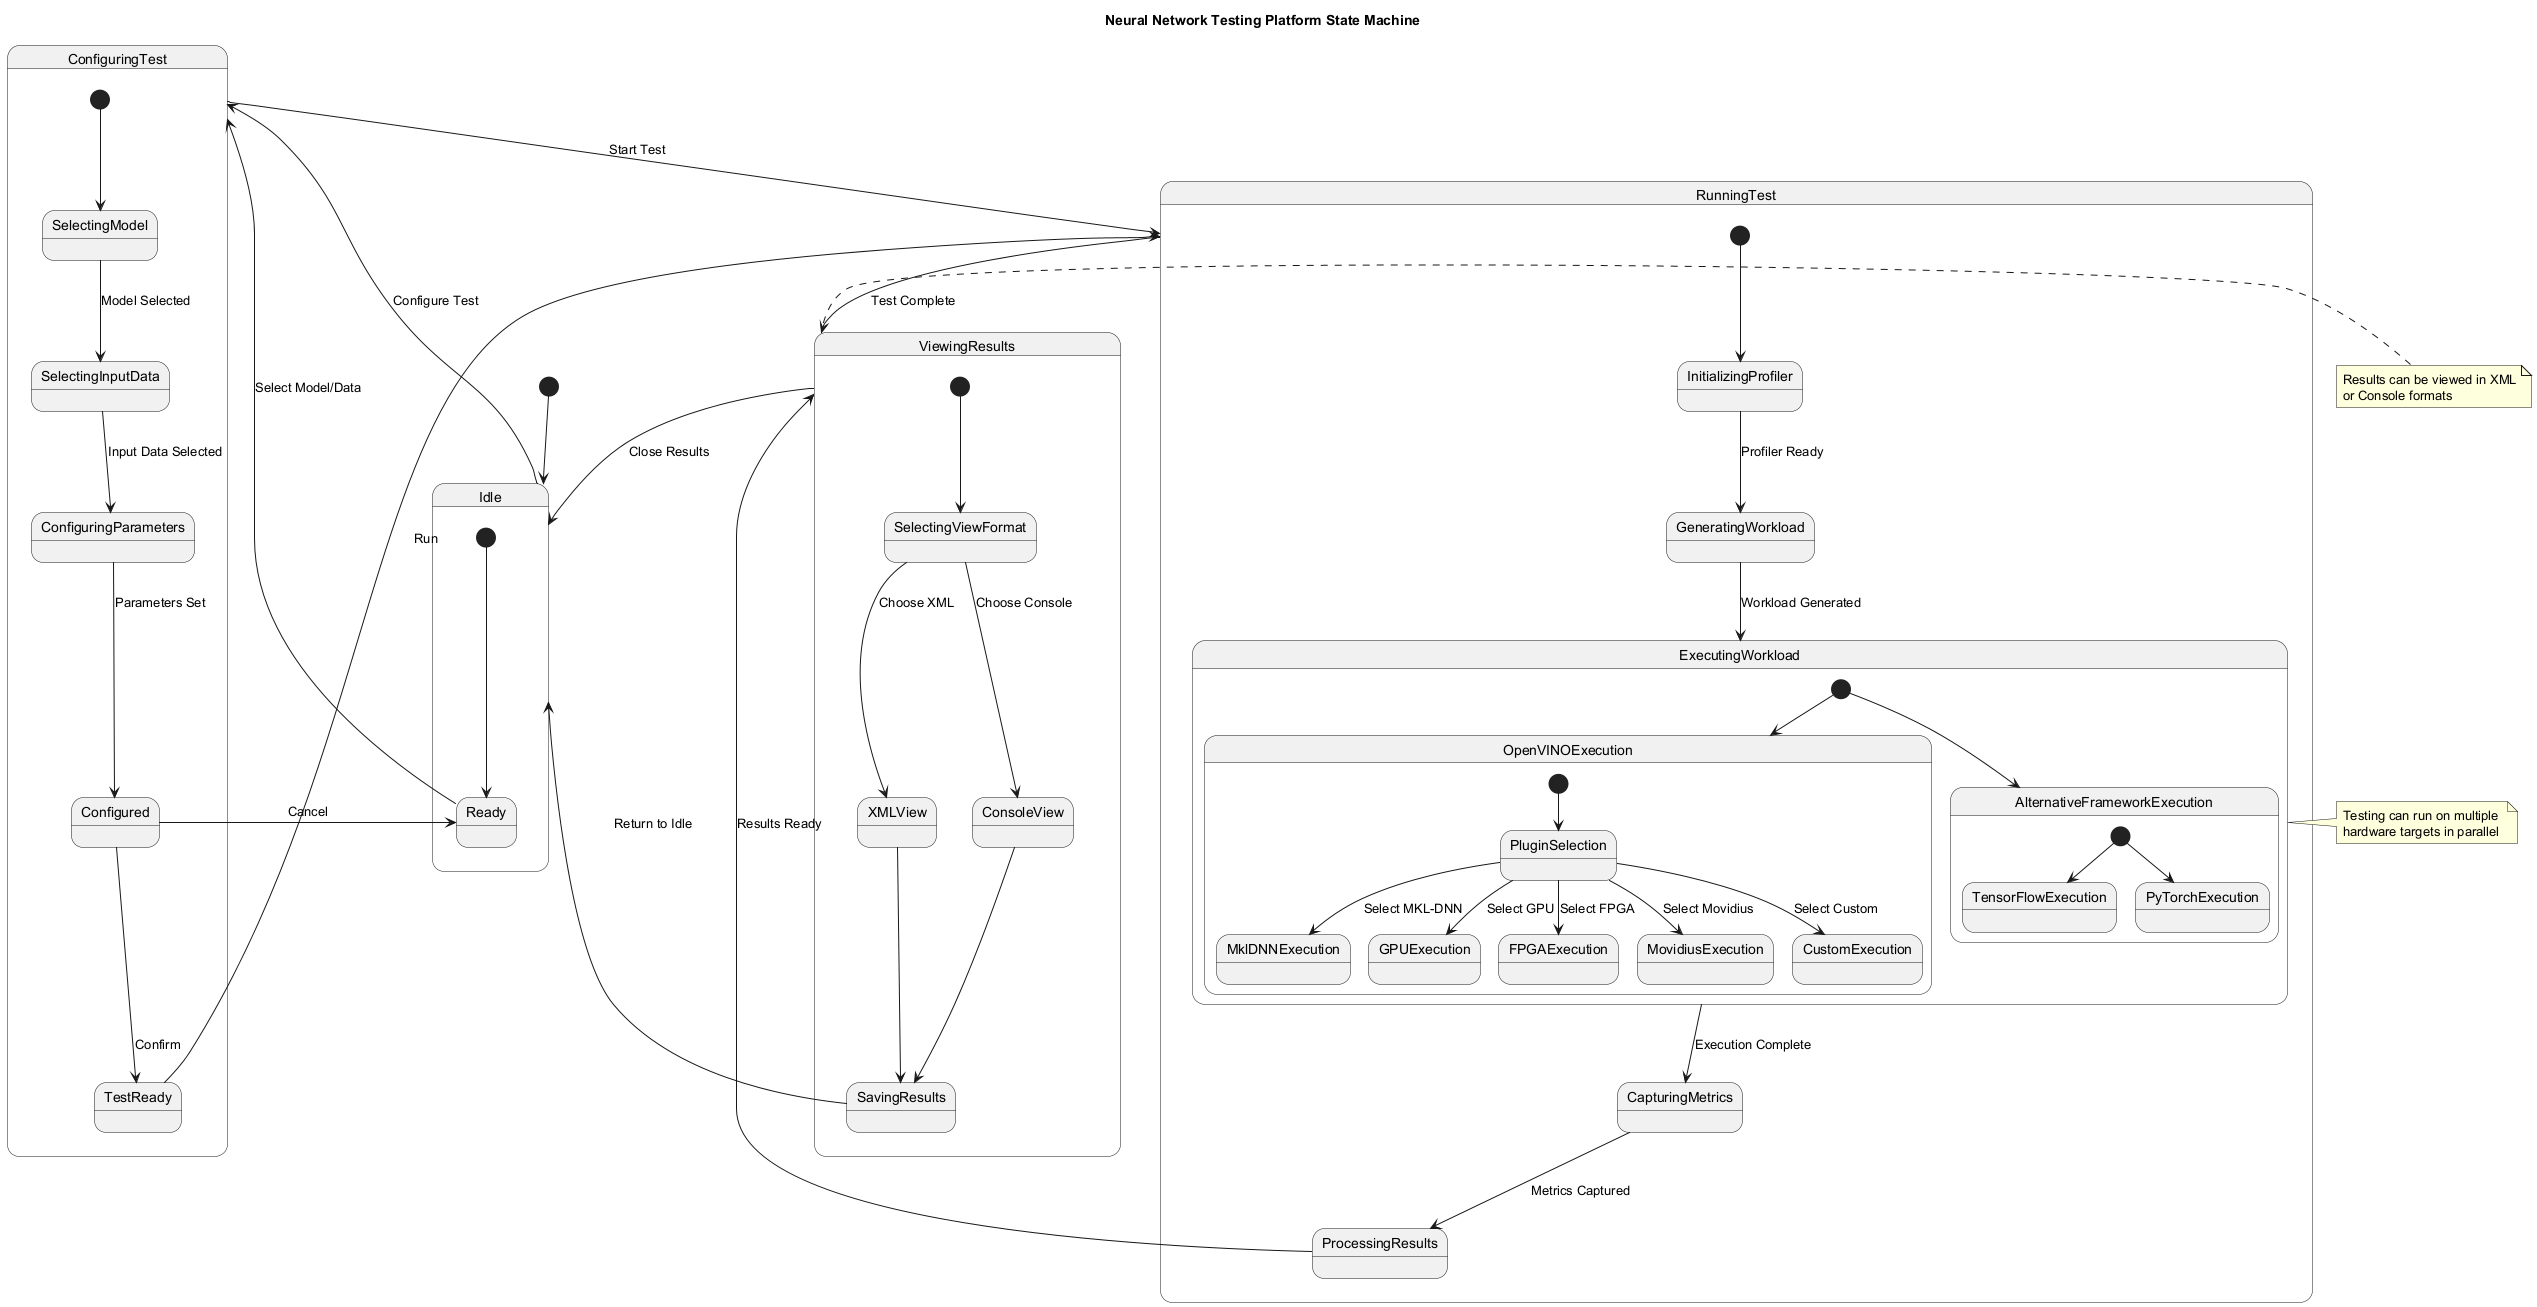

The diagram above was rendered by PlantUML. Its source (embedded in the PNG):
@startuml
title Neural Network Testing Platform State Machine

[*] --> Idle

state Idle {
  [*] --> Ready
  Ready --> ConfiguringTest : Select Model/Data
}

state ConfiguringTest {
  [*] --> SelectingModel
  SelectingModel --> SelectingInputData : Model Selected
  SelectingInputData --> ConfiguringParameters : Input Data Selected
  ConfiguringParameters --> Configured : Parameters Set
  
  Configured --> Ready : Cancel
  Configured --> TestReady : Confirm
}

state RunningTest {
  [*] --> InitializingProfiler
  InitializingProfiler --> GeneratingWorkload : Profiler Ready
  GeneratingWorkload --> ExecutingWorkload : Workload Generated
  
  state ExecutingWorkload {
    [*] --> OpenVINOExecution
    [*] --> AlternativeFrameworkExecution
    
    state OpenVINOExecution {
      [*] --> PluginSelection
      PluginSelection --> MklDNNExecution : Select MKL-DNN
      PluginSelection --> GPUExecution : Select GPU
      PluginSelection --> FPGAExecution : Select FPGA
      PluginSelection --> MovidiusExecution : Select Movidius
      PluginSelection --> CustomExecution : Select Custom
    }
    
    state AlternativeFrameworkExecution {
      [*] --> TensorFlowExecution
      [*] --> PyTorchExecution
    }
  }
  
  ExecutingWorkload --> CapturingMetrics : Execution Complete
  CapturingMetrics --> ProcessingResults : Metrics Captured
}

state ViewingResults {
  [*] --> SelectingViewFormat
  SelectingViewFormat --> XMLView : Choose XML
  SelectingViewFormat --> ConsoleView : Choose Console
  XMLView --> SavingResults
  ConsoleView --> SavingResults
}

Idle --> ConfiguringTest : Configure Test
ConfiguringTest --> RunningTest : Start Test
TestReady --> RunningTest : Run
RunningTest --> ViewingResults : Test Complete
ProcessingResults --> ViewingResults : Results Ready
ViewingResults --> Idle : Close Results
SavingResults --> Idle : Return to Idle

note right of ExecutingWorkload
  Testing can run on multiple 
  hardware targets in parallel
end note

note left of ViewingResults
  Results can be viewed in XML
  or Console formats
end note
@enduml